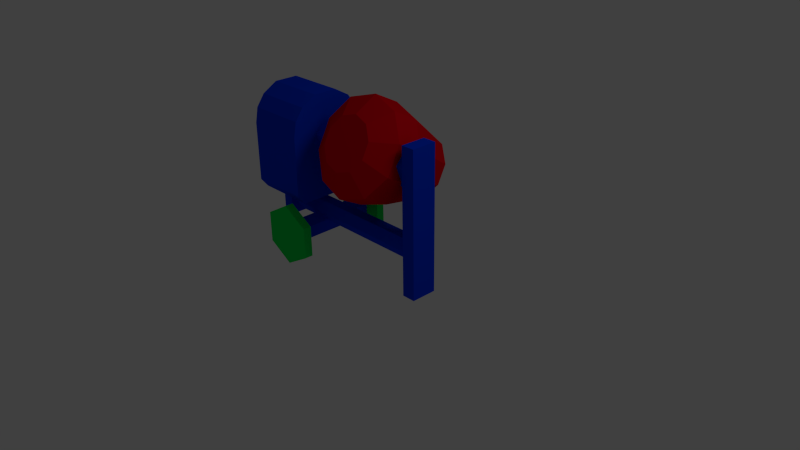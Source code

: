 # Source: Cement_Mixer.blend  (saved by Blender 2.63.0; exported with 4.5.12 LTS)
import bpy
from mathutils import Matrix  # noqa: F401  (used for matrix-valued properties, if any)

bpy.ops.wm.read_factory_settings(use_empty=True)
scene = bpy.context.scene
scene.name = 'Scene'

# ---- collections
col_collection_1 = bpy.data.collections.new('Collection 1'); scene.collection.children.link(col_collection_1)

# ---- materials (node trees are filled in below, after node groups)
mat_material = bpy.data.materials.new('Material')
mat_material.alpha_threshold = 0.0
mat_material.use_transparent_shadow = False
mat_material.diffuse_color = (0.0, 0.04181, 0.8, 1.0)
mat_material.roughness = 0.5
mat_material.line_color = (0.0, 0.0, 0.0, 1.0)
mat_material_001 = bpy.data.materials.new('Material.001')
mat_material_001.alpha_threshold = 0.0
mat_material_001.use_transparent_shadow = False
mat_material_001.diffuse_color = (0.8, 0.0, 0.008583, 1.0)
mat_material_001.roughness = 0.5
mat_material_001.line_color = (0.0, 0.0, 0.0, 1.0)
mat_material_002 = bpy.data.materials.new('Material.002')
mat_material_002.alpha_threshold = 0.0
mat_material_002.use_transparent_shadow = False
mat_material_002.diffuse_color = (0.0, 0.8, 0.08406, 1.0)
mat_material_002.specular_color = (0.9867, 1.0, 0.9733)
mat_material_002.roughness = 0.5
mat_material_002.line_color = (0.0, 0.0, 0.0, 1.0)

# ---- material node trees

# ---- world
world_world = bpy.data.worlds.new('World'); scene.world = world_world
world_world.color = (0.05088, 0.05088, 0.05088)
world_world.use_sun_shadow = False
world_world.sun_shadow_jitter_overblur = 0.0
world_world.cycles.sampling_method = 'MANUAL'
world_world.cycles.sample_map_resolution = 256

# ---- cameras
cam_camera = bpy.data.cameras.new('Camera')
cam_camera.clip_end = 100.0
cam_camera.lens = 35.0
cam_camera.sensor_width = 32.0
cam_camera.sensor_height = 18.0
cam_camera.ortho_scale = 7.314
cam_camera.dof.focus_distance = 0.0
cam_camera.dof.aperture_fstop = 128.0

# ---- lights
light_lamp = bpy.data.lights.new('Lamp', 'POINT')
light_lamp.transmission_factor = 0.0
light_lamp.cutoff_distance = 30.0
light_lamp.energy = 100.0
light_lamp.shadow_buffer_clip_start = 1.001
light_lamp.shadow_soft_size = 1.0
light_lamp.shadow_maximum_resolution = 0.006
light_lamp.use_absolute_resolution = True
light_lamp.cycles.use_multiple_importance_sampling = False

# ---- meshes
me_circle = bpy.data.meshes.new('Circle')
me_circle.from_pydata([(0.856, 0.1384, 1.285), (0.856, 0.06921, 1.165), (0.856, -0.06921, 1.165), (0.856, -0.1384, 1.285), (0.856, -0.06921, 1.405), (0.856, 0.06921, 1.405), (-1.6, 0.1384, 1.285), (-1.6, 0.06921, 1.165), (-1.6, -0.06921, 1.165), (-1.6, -0.1384, 1.285), (-1.6, -0.06921, 1.405), (-1.6, 0.06921, 1.405), (-1.65, -0.5207, 0.7019), (-1.65, 0.5207, 0.7019), (-0.8368, 0.5207, 0.7019), (-0.8368, -0.5207, 0.7019), (-1.65, -0.5207, 1.497), (-1.65, 0.5207, 1.497), (-0.8368, 0.5207, 1.497), (-0.8368, -0.5207, 1.497), (0.7346, -0.1759, -0.2317), (0.7346, 0.1759, -0.2317), (0.9188, 0.1759, -0.2317), (0.9188, -0.1759, -0.2317), (0.7346, -0.1759, 1.743), (0.7346, 0.1759, 1.743), (0.9188, 0.1759, 1.743), (0.9188, -0.1759, 1.743), (0.7385, 0.1495, 0.3616), (0.7385, 0.07444, 0.4916), (0.7385, -0.0757, 0.4916), (0.7385, -0.1508, 0.3616), (0.7385, -0.0757, 0.2316), (0.7385, 0.07444, 0.2316), (-1.516, 0.1495, 0.3616), (-1.516, 0.07444, 0.4916), (-1.516, -0.0757, 0.4916), (-1.516, -0.1508, 0.3616), (-1.516, -0.0757, 0.2316), (-1.516, 0.07444, 0.2316), (-1.65, 0.4819, 1.7), (-1.65, -0.4819, 1.7), (-0.8368, -0.4819, 1.7), (-1.65, -0.3677, 1.858), (-1.65, 0.3677, 1.858), (-0.8368, 0.4819, 1.7), (-1.565, -0.2145, 0.6863), (-1.565, 0.2145, 0.6863), (-1.411, 0.2145, 0.6863), (-1.411, -0.2145, 0.6863), (-1.565, -0.2145, 0.1642), (-1.565, 0.2145, 0.1642), (-1.411, 0.2145, 0.1642), (-1.411, -0.2145, 0.1642), (-0.8368, -0.3677, 1.858), (-0.8368, 0.3677, 1.858), (-1.65, -0.1628, 1.978), (-1.65, 0.1628, 1.978), (-0.8368, -0.1628, 1.978), (-0.8368, 0.1628, 1.978), (-1.65, -0.4212, 0.5751), (-1.65, 0.4212, 0.5751), (-0.8368, 0.4212, 0.5751), (-0.8368, -0.4212, 0.5751), (-0.9119, -0.65, 0.02101), (-1.056, -0.65, 0.104), (-1.056, -0.65, 0.2698), (-0.9119, -0.65, 0.3528), (-0.7683, -0.65, 0.2698), (-0.7683, -0.65, 0.104), (-0.9119, 0.65, 0.02101), (-1.056, 0.65, 0.104), (-1.056, 0.65, 0.2698), (-0.9119, 0.65, 0.3528), (-0.7683, 0.65, 0.2698), (-0.7683, 0.65, 0.104), (-0.9119, -0.5644, -0.2278), (-1.271, -0.5644, -0.02046), (-1.271, -0.5644, 0.3943), (-0.9119, -0.5644, 0.6016), (-0.5528, -0.5644, 0.3943), (-0.5528, -0.5644, -0.02046), (-0.9119, 0.5644, -0.2278), (-1.271, 0.5644, -0.02046), (-1.271, 0.5644, 0.3943), (-0.9119, 0.5644, 0.6016), (-0.5528, 0.5644, 0.3943), (-0.5528, 0.5644, -0.02046), (-0.9119, -0.6772, -0.2278), (-1.271, -0.6772, -0.02046), (-1.271, -0.6772, 0.3943), (-0.9119, -0.6772, 0.6016), (-0.5528, -0.6772, 0.3943), (-0.5528, -0.6772, -0.02046), (-0.9119, 0.6772, -0.2278), (-1.271, 0.6772, -0.02046), (-1.271, 0.6772, 0.3943), (-0.9119, 0.6772, 0.6016), (-0.5528, 0.6772, 0.3943), (-0.5528, 0.6772, -0.02046), (-1.49e-08, 0.5969, 0.6032), (-0.2616, 0.6365, 0.6784), (-0.4234, 0.7401, 0.8754), (-0.4234, 0.8682, 1.119), (-0.2616, 0.9718, 1.316), (2.608e-08, 1.011, 1.391), (0.2616, 0.9718, 1.316), (0.4234, 0.8682, 1.119), (0.4234, 0.7401, 0.8754), (0.2616, 0.6365, 0.6784), (-1.49e-08, 0.6214, 0.6497), (-0.2307, 0.6563, 0.7161), (-0.3734, 0.7477, 0.8898), (-0.3734, 0.8606, 1.105), (-0.2307, 0.952, 1.278), (1.863e-08, 0.9869, 1.345), (0.2307, 0.952, 1.278), (0.3734, 0.8606, 1.105), (0.3734, 0.7477, 0.8898), (0.2307, 0.6563, 0.7161), (-7.451e-09, -0.1784, 0.7598), (-0.3923, -0.1191, 0.8726), (-0.6348, 0.03625, 1.168), (-0.6348, 0.2283, 1.533), (-0.3923, 0.3836, 1.828), (5.215e-08, 0.443, 1.941), (0.3923, 0.3836, 1.828), (0.6348, 0.2283, 1.533), (0.6348, 0.03625, 1.168), (0.3923, -0.1191, 0.8726), (-7.451e-09, -0.5217, 0.9403), (-0.3923, -0.4624, 1.053), (-0.6348, -0.3071, 1.349), (-0.6348, -0.115, 1.714), (-0.3923, 0.04032, 2.009), (5.215e-08, 0.09966, 2.122), (0.3923, 0.04032, 2.009), (0.6348, -0.115, 1.714), (0.6348, -0.3071, 1.349), (0.3923, -0.4624, 1.053), (-7.451e-09, -0.5548, 1.301), (-0.2136, -0.5225, 1.363), (-0.3456, -0.4379, 1.523), (-0.3456, -0.3333, 1.722), (-0.2136, -0.2487, 1.883), (2.235e-08, -0.2164, 1.945), (0.2136, -0.2487, 1.883), (0.3456, -0.3333, 1.722), (0.3456, -0.4379, 1.523), (0.2136, -0.5225, 1.363), (-3.725e-09, -0.1586, 0.7976), (-0.3672, -0.1031, 0.9032), (-0.5942, 0.04236, 1.18), (-0.5942, 0.2221, 1.521), (-0.3672, 0.3675, 1.798), (5.215e-08, 0.4231, 1.904), (0.3672, 0.3675, 1.798), (0.5942, 0.2221, 1.521), (0.5942, 0.04236, 1.18), (0.3672, -0.1031, 0.9032), (-3.725e-09, -0.4994, 0.9768), (-0.3672, -0.4439, 1.082), (-0.5942, -0.2984, 1.359), (-0.5942, -0.1187, 1.701), (-0.3672, 0.02673, 1.977), (5.215e-08, 0.08227, 2.083), (0.3672, 0.02673, 1.977), (0.5942, -0.1187, 1.701), (0.5942, -0.2984, 1.359), (0.3672, -0.4439, 1.082), (-1.863e-08, -0.5304, 1.292), (-0.2119, -0.4983, 1.353), (-0.3428, -0.4144, 1.512), (-0.3428, -0.3107, 1.709), (-0.2119, -0.2268, 1.869), (1.49e-08, -0.1948, 1.93), (0.2119, -0.2268, 1.869), (0.3428, -0.3107, 1.709), (0.3428, -0.4144, 1.512), (0.2119, -0.4983, 1.353), (0.856, -0.1751, 1.459), (0.856, -0.08112, 1.561), (0.856, 0.05389, 1.53), (0.856, 0.09495, 1.398), (-1.6, -0.1751, 1.459), (-1.6, -0.08112, 1.561), (-1.6, 0.05389, 1.53), (-1.6, 0.09495, 1.398)], [], [(183, 182, 4, 5), (9, 8, 184, 185), (187, 183, 5, 11), (180, 184, 8, 2), (181, 180, 2, 3), (10, 9, 185, 186), (182, 181, 3, 4), (2, 8, 7, 1), (11, 10, 186, 187), (5, 0, 6, 11), (1, 7, 6, 0), (16, 17, 13, 12), (49, 53, 52, 48), (14, 15, 63, 62), (17, 18, 14, 13), (18, 19, 15, 14), (42, 41, 16, 19), (24, 25, 21, 20), (25, 26, 22, 21), (26, 27, 23, 22), (27, 24, 20, 23), (27, 26, 25, 24), (30, 29, 35, 36), (32, 31, 37, 38), (33, 39, 34, 28), (29, 28, 34, 35), (31, 30, 36, 37), (33, 32, 38, 39), (54, 43, 41, 42), (43, 44, 40, 41), (40, 45, 18, 17), (44, 55, 45, 40), (55, 54, 42, 45), (49, 46, 50, 53), (52, 51, 47, 48), (53, 50, 51, 52), (59, 58, 54, 55), (50, 46, 47, 51), (45, 42, 19, 18), (12, 15, 19, 16), (41, 40, 17, 16), (58, 59, 57, 56), (56, 57, 44, 43), (58, 56, 43, 54), (57, 59, 55, 44), (61, 62, 63, 60), (60, 63, 15, 12), (61, 60, 12, 13), (13, 14, 62, 61), (67, 73, 72, 66), (69, 75, 74, 68), (66, 72, 71, 65), (68, 74, 73, 67), (69, 64, 70, 75), (65, 71, 70, 64), (86, 98, 97, 85), (81, 80, 92, 93), (85, 97, 96, 84), (96, 97, 98, 99, 94, 95), (90, 89, 88, 93, 92, 91), (78, 79, 80, 81, 76, 77), (99, 87, 82, 94), (78, 77, 89, 90), (87, 99, 98, 86), (77, 76, 88, 89), (93, 88, 76, 81), (84, 83, 82, 87, 86, 85), (83, 95, 94, 82), (79, 78, 90, 91), (84, 96, 95, 83), (80, 79, 91, 92), (114, 113, 103, 104), (119, 109, 100, 110), (115, 114, 104, 105), (116, 115, 105, 106), (111, 110, 100, 101), (117, 116, 106, 107), (112, 111, 101, 102), (118, 117, 107, 108), (113, 112, 102, 103), (119, 118, 108, 109), (104, 103, 123, 124), (109, 129, 120, 100), (105, 104, 124, 125), (106, 105, 125, 126), (101, 100, 120, 121), (107, 106, 126, 127), (102, 101, 121, 122), (108, 107, 127, 128), (103, 102, 122, 123), (109, 108, 128, 129), (126, 125, 135, 136), (121, 120, 130, 131), (127, 126, 136, 137), (122, 121, 131, 132), (128, 127, 137, 138), (123, 122, 132, 133), (129, 128, 138, 139), (124, 123, 133, 134), (129, 139, 130, 120), (125, 124, 134, 135), (137, 136, 146, 147), (132, 131, 141, 142), (138, 137, 147, 148), (133, 132, 142, 143), (139, 138, 148, 149), (134, 133, 143, 144), (139, 149, 140, 130), (135, 134, 144, 145), (136, 135, 145, 146), (131, 130, 140, 141), (142, 141, 140, 149, 148, 147, 146, 145, 144, 143), (159, 119, 110, 150), (155, 154, 114, 115), (156, 155, 115, 116), (151, 150, 110, 111), (157, 156, 116, 117), (152, 151, 111, 112), (158, 157, 117, 118), (153, 152, 112, 113), (159, 158, 118, 119), (154, 153, 113, 114), (169, 168, 158, 159), (164, 163, 153, 154), (169, 159, 150, 160), (165, 164, 154, 155), (166, 165, 155, 156), (161, 160, 150, 151), (167, 166, 156, 157), (162, 161, 151, 152), (168, 167, 157, 158), (163, 162, 152, 153), (175, 174, 164, 165), (176, 175, 165, 166), (171, 170, 160, 161), (177, 176, 166, 167), (172, 171, 161, 162), (178, 177, 167, 168), (173, 172, 162, 163), (179, 178, 168, 169), (174, 173, 163, 164), (179, 169, 160, 170), (171, 172, 173, 174, 175, 176, 177, 178, 179, 170), (181, 185, 184, 180), (183, 187, 186, 182), (182, 186, 185, 181)])
me_circle.polygons.foreach_set('material_index', [0, 0, 0, 0, 0, 0, 0, 0, 0, 0, 0, 0, 0, 0, 0, 0, 0, 0, 0, 0, 0, 0, 0, 0, 0, 0, 0, 0, 0, 0, 0, 0, 0, 0, 0, 0, 0, 0, 0, 0, 0, 0, 0, 0, 0, 0, 0, 0, 0, 0, 0, 0, 0, 0, 0, 2, 2, 2, 2, 2, 2, 2, 2, 2, 2, 2, 2, 2, 2, 2, 2, 1, 1, 1, 1, 1, 1, 1, 1, 1, 1, 1, 1, 1, 1, 1, 1, 1, 1, 1, 1, 1, 1, 1, 1, 1, 1, 1, 1, 1, 1, 1, 1, 1, 1, 1, 1, 1, 1, 1, 1, 1, 1, 1, 1, 1, 1, 1, 1, 1, 1, 1, 1, 1, 1, 1, 1, 1, 1, 1, 1, 1, 1, 1, 1, 1, 1, 1, 1, 1, 1, 1, 1, 0, 0, 0])
_uv = me_circle.uv_layers.new(name='UVMap')
_uv.uv.foreach_set('vector', [0.09271, 0.3213, 0.06105, 0.3214, 0.06105, 0.3214, 0.09271, 0.3213, 0.7224, 0.3214, 0.7494, 0.3213, 0.7494, 0.3213, 0.7224, 0.3214, 0.7529, 0.8832, 0.7512, 0.3215, 0.7512, 0.3215, 0.7529, 0.8832, 0.9264, 0.3213, 0.9281, 0.8831, 0.9281, 0.8831, 0.9264, 0.3213, 0.7241, 0.8831, 0.7512, 0.8831, 0.7512, 0.8831, 0.7241, 0.8831, 0.6946, 0.3215, 0.7224, 0.3214, 0.7224, 0.3214, 0.6946, 0.3215, 0.6963, 0.8832, 0.7241, 0.8831, 0.7241, 0.8831, 0.6963, 0.8832, 0.9264, 0.3213, 0.9281, 0.8831, 0.8965, 0.8832, 0.8948, 0.3214, 0.09444, 0.8831, 0.06277, 0.8832, 0.06277, 0.8832, 0.09444, 0.8831, 0.7512, 0.3215, 0.779, 0.3214, 0.7807, 0.8831, 0.7529, 0.8832, 0.806, 0.3213, 0.8077, 0.8831, 0.7807, 0.8831, 0.779, 0.3214, 0.2388, 0.2107, 0.0005577, 0.2115, 0.0, 0.02967, 0.2382, 0.02894, 0.3276, 0.7352, 0.3272, 0.6158, 0.4254, 0.6155, 0.4257, 0.7349, 0.477, 0.02894, 0.2388, 0.02967, 0.2614, 0.0005911, 0.4541, 0.0, 0.239, 0.4053, 0.4251, 0.4047, 0.4257, 0.5865, 0.2396, 0.587, 0.4775, 0.2107, 0.2393, 0.2115, 0.2388, 0.02967, 0.477, 0.02894, 0.4259, 0.3585, 0.6119, 0.3579, 0.6121, 0.4047, 0.426, 0.4053, 0.6946, 0.773, 0.6141, 0.7732, 0.6127, 0.3216, 0.6932, 0.3213, 0.8934, 0.773, 0.8512, 0.7728, 0.8526, 0.3213, 0.8948, 0.3214, 0.2388, 0.773, 0.1583, 0.7732, 0.1569, 0.3216, 0.2374, 0.3213, 0.8077, 0.3214, 0.8498, 0.3213, 0.8512, 0.7728, 0.8091, 0.773, 0.2809, 0.6155, 0.2812, 0.696, 0.239, 0.6961, 0.2388, 0.6156, 0.9281, 0.3214, 0.9625, 0.3213, 0.9641, 0.837, 0.9297, 0.8371, 0.06105, 0.837, 0.03175, 0.8371, 0.03017, 0.3214, 0.05947, 0.3213, 0.1569, 0.3215, 0.1553, 0.8372, 0.126, 0.8371, 0.1276, 0.3214, 0.09743, 0.3213, 0.1276, 0.3214, 0.126, 0.8371, 0.09585, 0.837, 0.03175, 0.8371, 0.001582, 0.8372, 0.0, 0.3215, 0.03017, 0.3214, 0.9641, 0.3214, 0.9984, 0.3213, 1.0, 0.837, 0.9657, 0.8371, 0.4257, 0.3219, 0.6118, 0.3213, 0.6119, 0.3579, 0.4259, 0.3585, 0.204, 0.2934, 0.03581, 0.2939, 0.009583, 0.258, 0.23, 0.2573, 0.2389, 0.3585, 0.425, 0.3579, 0.4251, 0.4047, 0.239, 0.4053, 0.2388, 0.3219, 0.4248, 0.3213, 0.425, 0.3579, 0.2389, 0.3585, 0.4428, 0.2934, 0.2746, 0.2939, 0.2484, 0.258, 0.4688, 0.2573, 0.6118, 0.1936, 0.6471, 0.1935, 0.6475, 0.3129, 0.6122, 0.313, 0.5764, 0.1935, 0.6118, 0.1936, 0.6114, 0.313, 0.5761, 0.3129, 0.3272, 0.7136, 0.2919, 0.7137, 0.2916, 0.6156, 0.3269, 0.6155, 0.396, 0.3211, 0.3215, 0.3213, 0.2746, 0.2939, 0.4428, 0.2934, 0.5757, 0.1933, 0.5761, 0.3127, 0.4779, 0.313, 0.4775, 0.1936, 0.4688, 0.2573, 0.2484, 0.258, 0.2393, 0.2115, 0.4775, 0.2107, 0.6126, 0.5865, 0.4266, 0.587, 0.426, 0.4053, 0.6121, 0.4047, 0.23, 0.2573, 0.009583, 0.258, 0.0005577, 0.2115, 0.2388, 0.2107, 0.4914, 0.6156, 0.5659, 0.6158, 0.5653, 0.8019, 0.4908, 0.8017, 0.1572, 0.3211, 0.08277, 0.3213, 0.03581, 0.2939, 0.204, 0.2934, 0.4914, 0.6156, 0.4908, 0.8017, 0.4439, 0.8015, 0.4445, 0.6155, 0.5653, 0.8019, 0.5659, 0.6158, 0.6127, 0.616, 0.6122, 0.8021, 0.4775, 0.0005708, 0.6636, 0.0, 0.6642, 0.1927, 0.4781, 0.1933, 0.6127, 0.6149, 0.4267, 0.6155, 0.4266, 0.587, 0.6126, 0.5865, 0.02268, 0.0005911, 0.2154, 0.0, 0.2382, 0.02894, 0.0, 0.02967, 0.2396, 0.587, 0.4257, 0.5865, 0.4257, 0.6149, 0.2397, 0.6155, 0.6971, 0.0001008, 0.698, 0.2975, 0.6651, 0.2976, 0.6642, 0.0002016, 0.8743, 8.519e-05, 0.8752, 0.2975, 0.8373, 0.2976, 0.8363, 0.0002016, 0.7984, 0.2976, 0.7975, 0.0002016, 0.8354, 8.519e-05, 0.8363, 0.2975, 0.7299, 0.0, 0.7309, 0.2974, 0.698, 0.2975, 0.6971, 0.0001008, 0.7975, 0.2974, 0.7646, 0.2975, 0.7637, 0.0001008, 0.7966, 0.0, 0.7318, 0.2976, 0.7309, 0.0002016, 0.7637, 0.0001008, 0.7646, 0.2975, 0.8068, 0.2327, 0.8701, 0.2325, 0.8709, 0.4651, 0.8075, 0.4653, 0.9342, 0.1161, 0.9345, 0.2325, 0.8712, 0.2327, 0.8709, 0.1163, 0.936, 0.9307, 0.8726, 0.9309, 0.8723, 0.8145, 0.9356, 0.8143, 0.0, 0.8141, 0.000238, 0.5815, 0.2019, 0.4653, 0.4032, 0.5819, 0.403, 0.8145, 0.2014, 0.9307, 0.6051, 0.0, 0.8065, 0.1165, 0.8062, 0.3492, 0.6046, 0.4653, 0.4032, 0.3488, 0.4035, 0.1161, 0.4032, 0.8141, 0.4035, 0.5815, 0.6051, 0.4653, 0.8065, 0.5819, 0.8062, 0.8145, 0.6046, 0.9307, 1.0, 0.698, 0.9367, 0.6982, 0.936, 0.4655, 0.9993, 0.4653, 0.8075, 0.8145, 0.8068, 0.5819, 0.8701, 0.5817, 0.8709, 0.8143, 0.8065, 0.1163, 0.8698, 0.1161, 0.8701, 0.2325, 0.8068, 0.2327, 0.8068, 0.5819, 0.8065, 0.4655, 0.8698, 0.4653, 0.8701, 0.5817, 0.936, 0.4653, 0.9352, 0.2327, 0.9986, 0.2325, 0.9993, 0.4651, 0.0, 0.1165, 0.2014, 0.0, 0.403, 0.1161, 0.4032, 0.3488, 0.2019, 0.4653, 0.0002379, 0.3492, 0.9349, 0.5817, 0.8716, 0.5819, 0.8712, 0.4655, 0.9345, 0.4653, 0.8079, 0.9309, 0.8075, 0.8145, 0.8709, 0.8143, 0.8712, 0.9307, 0.9356, 0.8143, 0.8723, 0.8145, 0.8716, 0.5819, 0.9349, 0.5817, 0.9345, 0.2325, 0.9352, 0.4651, 0.8719, 0.4653, 0.8712, 0.2327, 0.999, 0.9464, 0.999, 0.8431, 0.9484, 0.8431, 0.9484, 0.9464, 0.4201, 0.999, 0.4201, 0.9484, 0.3168, 0.9484, 0.3168, 0.999, 0.999, 0.1043, 0.999, 0.001001, 0.9484, 0.001001, 0.9484, 0.1043, 0.5273, 0.999, 0.6306, 0.999, 0.6306, 0.9484, 0.5273, 0.9484, 0.999, 0.2095, 0.999, 0.1063, 0.9484, 0.1063, 0.9484, 0.2095, 0.1063, 0.999, 0.2095, 0.999, 0.2095, 0.9484, 0.1063, 0.9484, 0.999, 0.4201, 0.999, 0.3168, 0.9484, 0.3168, 0.9484, 0.4201, 0.7378, 0.9464, 0.8411, 0.9464, 0.8411, 0.8957, 0.7378, 0.8957, 0.999, 0.3148, 0.999, 0.2115, 0.9484, 0.2115, 0.9484, 0.3148, 0.7378, 0.8937, 0.8411, 0.8937, 0.8411, 0.8431, 0.7378, 0.8431, 0.4201, 0.4221, 0.3168, 0.4221, 0.3168, 0.6306, 0.4201, 0.6306, 0.3168, 0.2095, 0.5253, 0.2095, 0.5253, 0.1063, 0.3168, 0.1063, 0.3148, 0.4221, 0.2115, 0.4221, 0.2115, 0.6306, 0.3148, 0.6306, 0.6306, 0.5253, 0.6306, 0.4221, 0.4221, 0.4221, 0.4221, 0.5253, 0.2095, 0.4221, 0.1063, 0.4221, 0.1063, 0.6306, 0.2095, 0.6306, 0.6306, 0.6306, 0.6306, 0.5273, 0.4221, 0.5273, 0.4221, 0.6306, 0.6306, 0.001001, 0.5273, 0.001001, 0.5273, 0.2095, 0.6306, 0.2095, 0.7358, 0.4201, 0.7358, 0.3168, 0.5273, 0.3168, 0.5273, 0.4201, 0.7358, 0.4221, 0.6326, 0.4221, 0.6326, 0.6306, 0.7358, 0.6306, 0.7358, 0.3148, 0.7358, 0.2115, 0.5273, 0.2115, 0.5273, 0.3148, 0.2095, 0.6326, 0.1063, 0.6326, 0.1063, 0.7358, 0.2095, 0.7358, 0.1043, 0.6326, 0.001001, 0.6326, 0.001001, 0.7358, 0.1043, 0.7358, 0.5253, 0.6326, 0.4221, 0.6326, 0.4221, 0.7358, 0.5253, 0.7358, 0.4201, 0.6326, 0.3168, 0.6326, 0.3168, 0.7358, 0.4201, 0.7358, 0.9464, 0.4221, 0.8431, 0.4221, 0.8431, 0.5253, 0.9464, 0.5253, 0.7358, 0.1063, 0.6326, 0.1063, 0.6326, 0.2095, 0.7358, 0.2095, 0.7358, 0.001001, 0.6326, 0.001001, 0.6326, 0.1043, 0.7358, 0.1043, 0.7358, 0.6326, 0.6326, 0.6326, 0.6326, 0.7358, 0.7358, 0.7358, 0.6306, 0.6326, 0.5273, 0.6326, 0.5273, 0.7358, 0.6306, 0.7358, 0.8411, 0.4221, 0.7378, 0.4221, 0.7378, 0.5253, 0.8411, 0.5253, 0.8411, 0.3168, 0.7378, 0.3168, 0.7378, 0.4201, 0.8411, 0.4201, 0.8411, 0.2115, 0.7378, 0.2115, 0.7378, 0.3148, 0.8411, 0.3148, 0.2095, 0.7378, 0.1063, 0.7378, 0.1063, 0.8411, 0.2095, 0.8411, 0.1043, 0.7378, 0.001001, 0.7378, 0.001001, 0.8411, 0.1043, 0.8411, 0.6306, 0.7378, 0.5273, 0.7378, 0.5273, 0.8411, 0.6306, 0.8411, 0.9464, 0.3168, 0.8431, 0.3168, 0.8431, 0.4201, 0.9464, 0.4201, 0.4201, 0.7378, 0.3168, 0.7378, 0.3168, 0.8411, 0.4201, 0.8411, 0.8411, 0.6326, 0.7378, 0.6326, 0.7378, 0.7358, 0.8411, 0.7358, 0.8411, 0.5273, 0.7378, 0.5273, 0.7378, 0.6306, 0.8411, 0.6306, 0.3148, 0.7378, 0.2115, 0.7378, 0.2115, 0.8411, 0.3148, 0.8411, 0.2292, 0.1298, 0.2293, 0.1823, 0.1984, 0.2248, 0.1485, 0.241, 0.09853, 0.2248, 0.06764, 0.1823, 0.06762, 0.1298, 0.09847, 0.08733, 0.1484, 0.07108, 0.1984, 0.08729, 0.5253, 0.4201, 0.5253, 0.2115, 0.4221, 0.2115, 0.4221, 0.4201, 0.5253, 0.1043, 0.5253, 0.001001, 0.3168, 0.001001, 0.3168, 0.1043, 0.4201, 0.2115, 0.3168, 0.2115, 0.3168, 0.4201, 0.4201, 0.4201, 0.2095, 0.4201, 0.2095, 0.3168, 0.001001, 0.3168, 0.001001, 0.4201, 0.3148, 0.2115, 0.2115, 0.2115, 0.2115, 0.4201, 0.3148, 0.4201, 0.2095, 0.3148, 0.2095, 0.2115, 0.001001, 0.2115, 0.001001, 0.3148, 0.3148, 0.001001, 0.2115, 0.001001, 0.2115, 0.2095, 0.3148, 0.2095, 0.2095, 0.2095, 0.2095, 0.1063, 0.001001, 0.1063, 0.001001, 0.2095, 0.1043, 0.4221, 0.001001, 0.4221, 0.001001, 0.6306, 0.1043, 0.6306, 0.2095, 0.1043, 0.2095, 0.001001, 0.001001, 0.001001, 0.001001, 0.1043, 0.9464, 0.2115, 0.8431, 0.2115, 0.8431, 0.3148, 0.9464, 0.3148, 0.4201, 0.8431, 0.3168, 0.8431, 0.3168, 0.9464, 0.4201, 0.9464, 0.9464, 0.1063, 0.8431, 0.1063, 0.8431, 0.2095, 0.9464, 0.2095, 0.3148, 0.8431, 0.2115, 0.8431, 0.2115, 0.9464, 0.3148, 0.9464, 0.9464, 0.7378, 0.8431, 0.7378, 0.8431, 0.8411, 0.9464, 0.8411, 0.9464, 0.6326, 0.8431, 0.6326, 0.8431, 0.7358, 0.9464, 0.7358, 0.9464, 0.5273, 0.8431, 0.5273, 0.8431, 0.6306, 0.9464, 0.6306, 0.2095, 0.8431, 0.1063, 0.8431, 0.1063, 0.9464, 0.2095, 0.9464, 0.9464, 0.001001, 0.8431, 0.001001, 0.8431, 0.1043, 0.9464, 0.1043, 0.9464, 0.8431, 0.8431, 0.8431, 0.8431, 0.9464, 0.9464, 0.9464, 0.3148, 0.6326, 0.2115, 0.6326, 0.2115, 0.7358, 0.3148, 0.7358, 0.8411, 0.1063, 0.7378, 0.1063, 0.7378, 0.2095, 0.8411, 0.2095, 0.8411, 0.001001, 0.7378, 0.001001, 0.7378, 0.1043, 0.8411, 0.1043, 0.8411, 0.7378, 0.7378, 0.7378, 0.7378, 0.8411, 0.8411, 0.8411, 0.7358, 0.7378, 0.6326, 0.7378, 0.6326, 0.8411, 0.7358, 0.8411, 0.1043, 0.8431, 0.001001, 0.8431, 0.001001, 0.9464, 0.1043, 0.9464, 0.7358, 0.8431, 0.6326, 0.8431, 0.6326, 0.9464, 0.7358, 0.9464, 0.6306, 0.8431, 0.5273, 0.8431, 0.5273, 0.9464, 0.6306, 0.9464, 0.5253, 0.8431, 0.4221, 0.8431, 0.4221, 0.9464, 0.5253, 0.9464, 0.5253, 0.7378, 0.4221, 0.7378, 0.4221, 0.8411, 0.5253, 0.8411, 0.4359, 0.2304, 0.3863, 0.2143, 0.3557, 0.1722, 0.3557, 0.1201, 0.3862, 0.07792, 0.4358, 0.0618, 0.4853, 0.07786, 0.516, 0.12, 0.516, 0.1721, 0.4854, 0.2142, 0.7241, 0.8831, 0.7224, 0.3214, 0.7494, 0.3213, 0.7512, 0.8831, 0.09271, 0.3213, 0.09444, 0.8831, 0.06277, 0.8832, 0.06105, 0.3214, 0.6963, 0.8832, 0.6946, 0.3215, 0.7224, 0.3214, 0.7241, 0.8831])
me_circle.materials.append(mat_material)
me_circle.materials.append(mat_material_001)
me_circle.materials.append(mat_material_002)
me_circle.use_remesh_preserve_volume = False
me_circle.use_remesh_preserve_attributes = False
me_circle.use_mirror_vertex_groups = False
me_circle.update()

# ---- objects
ob_circle = bpy.data.objects.new('Circle', me_circle)
ob_lamp = bpy.data.objects.new('Lamp', light_lamp)
ob_camera = bpy.data.objects.new('Camera', cam_camera)

# ---- transforms, parenting, visibility, modifiers, constraints
ob_circle.location = (0.0, 0.0, 0.0)
ob_circle.lineart.crease_threshold = 0.0
ob_lamp.location = (4.076, 1.005, 5.904)
ob_lamp.rotation_euler = (0.6503, 0.05522, 1.866)
ob_lamp.lock_rotations_4d = False
ob_lamp.empty_display_type = 'ARROWS'
ob_lamp.color = (0.0, 0.0, 0.0, 0.0)
ob_lamp.lineart.crease_threshold = 0.0
ob_camera.location = (7.481, -6.508, 5.344)
ob_camera.rotation_euler = (1.109, 0.01082, 0.8149)
ob_camera.lock_rotations_4d = False
ob_camera.empty_display_type = 'ARROWS'
ob_camera.color = (0.0, 0.0, 0.0, 0.0)
ob_camera.display_type = 'WIRE'
ob_camera.lineart.crease_threshold = 0.0

# ---- collection membership
col_collection_1.objects.link(ob_circle)
col_collection_1.objects.link(ob_lamp)
col_collection_1.objects.link(ob_camera)

# ---- scene / render settings (as saved in the file)
scene.camera = ob_camera
scene.frame_start = 1; scene.frame_end = 250; scene.frame_set(1)
scene.render.engine = 'BLENDER_EEVEE_NEXT'
scene.render.image_settings.color_mode = 'RGB'
scene.render.image_settings.compression = 90
scene.render.resolution_percentage = 50
scene.render.dither_intensity = 0.0
scene.render.bake_margin = 2
scene.render.bake_bias = 0.0
scene.cycles.use_denoising = False
scene.cycles.samples = 10
scene.cycles.sampling_pattern = 'TABULATED_SOBOL'
scene.cycles.light_sampling_threshold = 0.0
scene.cycles.use_adaptive_sampling = False
scene.cycles.use_light_tree = False
scene.cycles.blur_glossy = 0.0
scene.cycles.volume_bounces = 1
scene.cycles.pixel_filter_type = 'GAUSSIAN'
scene.cycles.sample_clamp_indirect = 0.0
scene.view_settings.view_transform = 'Standard'
bpy.context.view_layer.update()
